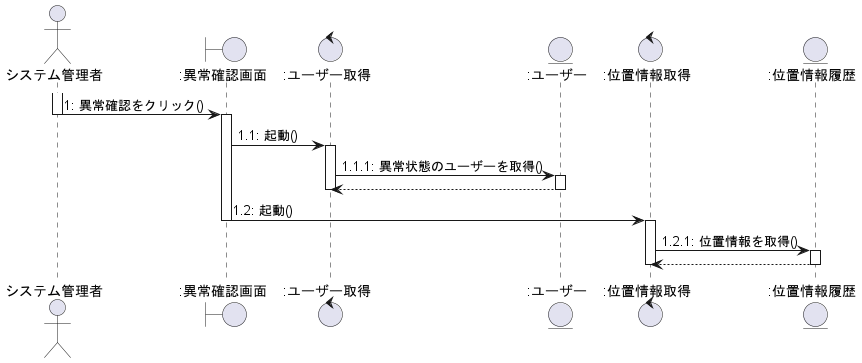

The diagram above was rendered by PlantUML. Its source (embedded in the PNG):
@startuml ユーザー異常確認

actor システム管理者 as 0
Boundary ":異常確認画面" as a
Control ":ユーザー取得" as b
Entity ":ユーザー" as c
Control ":位置情報取得" as d
Entity ":位置情報履歴" as e

activate 0
    0 -> a :1: 異常確認をクリック()
deactivate 0
activate a
    a -> b :1.1: 起動()
activate b
    b -> c :1.1.1: 異常状態のユーザーを取得()
activate c
    b <-- c
deactivate c
deactivate b

    a -> d :1.2: 起動()
deactivate a
activate d 
    d -> e :1.2.1: 位置情報を取得()
activate e
    d <-- e
deactivate d
deactivate e

@enduml